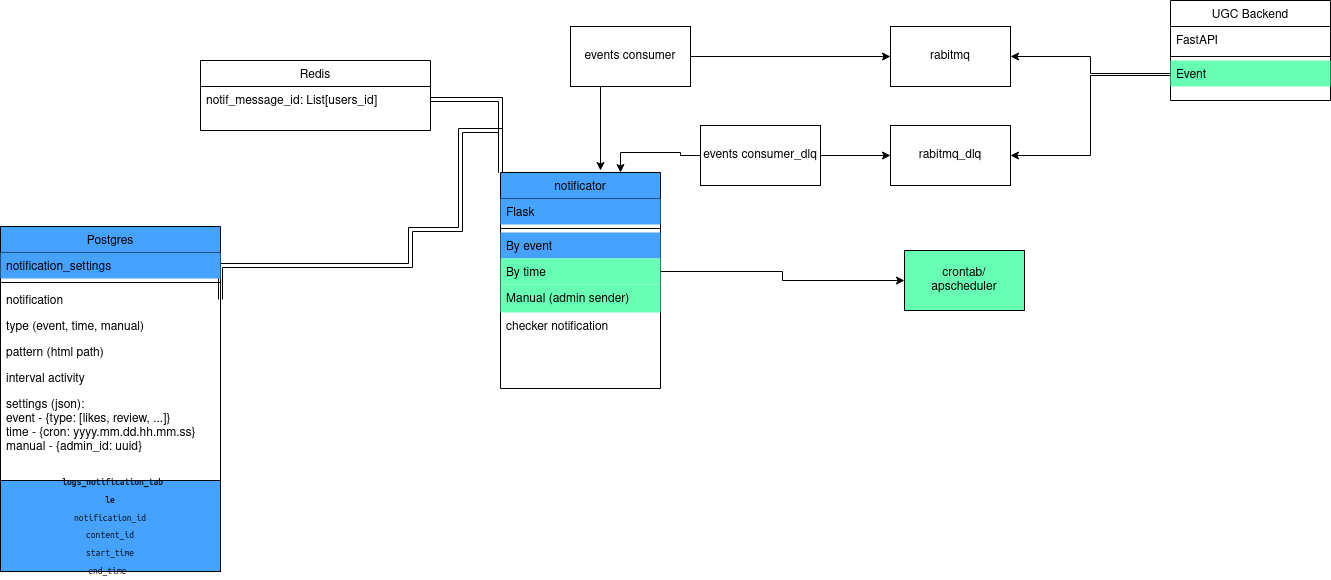

The diagram above was exported from draw.io. Its source (the exported page's mxGraphModel, read from the mxfile embedded in the PNG):
<mxGraphModel dx="1514" dy="944" grid="1" gridSize="10" guides="1" tooltips="1" connect="1" arrows="1" fold="1" page="1" pageScale="1" pageWidth="827" pageHeight="1169" math="0" shadow="0">
  <root>
    <mxCell id="WIyWlLk6GJQsqaUBKTNV-0" />
    <mxCell id="WIyWlLk6GJQsqaUBKTNV-1" parent="WIyWlLk6GJQsqaUBKTNV-0" />
    <mxCell id="oXzIRPWj1clB41x3ZmVq-0" value="notificator&#10;" style="swimlane;fontStyle=0;align=center;verticalAlign=top;childLayout=stackLayout;horizontal=1;startSize=26;horizontalStack=0;resizeParent=1;resizeLast=0;collapsible=1;marginBottom=0;rounded=0;shadow=0;strokeWidth=1;fillColor=#45A2FF;" parent="WIyWlLk6GJQsqaUBKTNV-1" vertex="1">
      <mxGeometry x="1250" y="212" width="160" height="216" as="geometry">
        <mxRectangle x="550" y="140" width="160" height="26" as="alternateBounds" />
      </mxGeometry>
    </mxCell>
    <mxCell id="oXzIRPWj1clB41x3ZmVq-1" value="Flask" style="text;align=left;verticalAlign=top;spacingLeft=4;spacingRight=4;overflow=hidden;rotatable=0;points=[[0,0.5],[1,0.5]];portConstraint=eastwest;fillColor=#45A2FF;" parent="oXzIRPWj1clB41x3ZmVq-0" vertex="1">
      <mxGeometry y="26" width="160" height="26" as="geometry" />
    </mxCell>
    <mxCell id="oXzIRPWj1clB41x3ZmVq-6" value="" style="line;html=1;strokeWidth=1;align=left;verticalAlign=middle;spacingTop=-1;spacingLeft=3;spacingRight=3;rotatable=0;labelPosition=right;points=[];portConstraint=eastwest;" parent="oXzIRPWj1clB41x3ZmVq-0" vertex="1">
      <mxGeometry y="52" width="160" height="8" as="geometry" />
    </mxCell>
    <mxCell id="oXzIRPWj1clB41x3ZmVq-8" value="By event" style="text;align=left;verticalAlign=top;spacingLeft=4;spacingRight=4;overflow=hidden;rotatable=0;points=[[0,0.5],[1,0.5]];portConstraint=eastwest;fillColor=#45A2FF;" parent="oXzIRPWj1clB41x3ZmVq-0" vertex="1">
      <mxGeometry y="60" width="160" height="26" as="geometry" />
    </mxCell>
    <mxCell id="oXzIRPWj1clB41x3ZmVq-9" value="By time" style="text;align=left;verticalAlign=top;spacingLeft=4;spacingRight=4;overflow=hidden;rotatable=0;points=[[0,0.5],[1,0.5]];portConstraint=eastwest;fillColor=#66FFB3;" parent="oXzIRPWj1clB41x3ZmVq-0" vertex="1">
      <mxGeometry y="86" width="160" height="26" as="geometry" />
    </mxCell>
    <mxCell id="oXzIRPWj1clB41x3ZmVq-10" value="Manual (admin sender)" style="text;align=left;verticalAlign=top;spacingLeft=4;spacingRight=4;overflow=hidden;rotatable=0;points=[[0,0.5],[1,0.5]];portConstraint=eastwest;fillColor=#66FFB3;" parent="oXzIRPWj1clB41x3ZmVq-0" vertex="1">
      <mxGeometry y="112" width="160" height="28" as="geometry" />
    </mxCell>
    <mxCell id="oXzIRPWj1clB41x3ZmVq-42" value="checker notification" style="text;align=left;verticalAlign=top;spacingLeft=4;spacingRight=4;overflow=hidden;rotatable=0;points=[[0,0.5],[1,0.5]];portConstraint=eastwest;" parent="oXzIRPWj1clB41x3ZmVq-0" vertex="1">
      <mxGeometry y="140" width="160" height="26" as="geometry" />
    </mxCell>
    <mxCell id="oXzIRPWj1clB41x3ZmVq-11" value="crontab/&lt;br&gt;apscheduler" style="rounded=0;whiteSpace=wrap;html=1;fillColor=#66FFB3;" parent="WIyWlLk6GJQsqaUBKTNV-1" vertex="1">
      <mxGeometry x="1654" y="290" width="120" height="60" as="geometry" />
    </mxCell>
    <mxCell id="oXzIRPWj1clB41x3ZmVq-13" style="edgeStyle=orthogonalEdgeStyle;rounded=0;orthogonalLoop=1;jettySize=auto;html=1;entryX=0;entryY=0.5;entryDx=0;entryDy=0;" parent="WIyWlLk6GJQsqaUBKTNV-1" source="oXzIRPWj1clB41x3ZmVq-9" target="oXzIRPWj1clB41x3ZmVq-11" edge="1">
      <mxGeometry relative="1" as="geometry" />
    </mxCell>
    <mxCell id="oXzIRPWj1clB41x3ZmVq-15" value="rabitmq" style="rounded=0;whiteSpace=wrap;html=1;" parent="WIyWlLk6GJQsqaUBKTNV-1" vertex="1">
      <mxGeometry x="1640" y="66" width="120" height="60" as="geometry" />
    </mxCell>
    <mxCell id="oXzIRPWj1clB41x3ZmVq-16" style="edgeStyle=orthogonalEdgeStyle;rounded=0;orthogonalLoop=1;jettySize=auto;html=1;exitX=1;exitY=0.5;exitDx=0;exitDy=0;entryX=0;entryY=0.5;entryDx=0;entryDy=0;" parent="WIyWlLk6GJQsqaUBKTNV-1" source="J4FH4XJpbIowLXP31mT4-0" target="oXzIRPWj1clB41x3ZmVq-15" edge="1">
      <mxGeometry relative="1" as="geometry" />
    </mxCell>
    <mxCell id="H-mmJcnQUszS6N4VdVZG-2" style="edgeStyle=orthogonalEdgeStyle;rounded=0;orthogonalLoop=1;jettySize=auto;html=1;exitX=0;exitY=0.75;exitDx=0;exitDy=0;entryX=1;entryY=0.5;entryDx=0;entryDy=0;" edge="1" parent="WIyWlLk6GJQsqaUBKTNV-1" source="oXzIRPWj1clB41x3ZmVq-17" target="H-mmJcnQUszS6N4VdVZG-0">
      <mxGeometry relative="1" as="geometry" />
    </mxCell>
    <mxCell id="oXzIRPWj1clB41x3ZmVq-17" value="UGC Backend" style="swimlane;fontStyle=0;align=center;verticalAlign=top;childLayout=stackLayout;horizontal=1;startSize=26;horizontalStack=0;resizeParent=1;resizeLast=0;collapsible=1;marginBottom=0;rounded=0;shadow=0;strokeWidth=1;" parent="WIyWlLk6GJQsqaUBKTNV-1" vertex="1">
      <mxGeometry x="1920" y="40" width="160" height="100" as="geometry">
        <mxRectangle x="550" y="140" width="160" height="26" as="alternateBounds" />
      </mxGeometry>
    </mxCell>
    <mxCell id="oXzIRPWj1clB41x3ZmVq-18" value="FastAPI" style="text;align=left;verticalAlign=top;spacingLeft=4;spacingRight=4;overflow=hidden;rotatable=0;points=[[0,0.5],[1,0.5]];portConstraint=eastwest;" parent="oXzIRPWj1clB41x3ZmVq-17" vertex="1">
      <mxGeometry y="26" width="160" height="26" as="geometry" />
    </mxCell>
    <mxCell id="oXzIRPWj1clB41x3ZmVq-19" value="" style="line;html=1;strokeWidth=1;align=left;verticalAlign=middle;spacingTop=-1;spacingLeft=3;spacingRight=3;rotatable=0;labelPosition=right;points=[];portConstraint=eastwest;" parent="oXzIRPWj1clB41x3ZmVq-17" vertex="1">
      <mxGeometry y="52" width="160" height="8" as="geometry" />
    </mxCell>
    <mxCell id="oXzIRPWj1clB41x3ZmVq-22" value="Event" style="text;align=left;verticalAlign=top;spacingLeft=4;spacingRight=4;overflow=hidden;rotatable=0;points=[[0,0.5],[1,0.5]];portConstraint=eastwest;fillColor=#66FFB3;" parent="oXzIRPWj1clB41x3ZmVq-17" vertex="1">
      <mxGeometry y="60" width="160" height="26" as="geometry" />
    </mxCell>
    <mxCell id="oXzIRPWj1clB41x3ZmVq-23" style="edgeStyle=orthogonalEdgeStyle;rounded=0;orthogonalLoop=1;jettySize=auto;html=1;exitX=0;exitY=0.5;exitDx=0;exitDy=0;entryX=1;entryY=0.5;entryDx=0;entryDy=0;" parent="WIyWlLk6GJQsqaUBKTNV-1" source="oXzIRPWj1clB41x3ZmVq-22" target="oXzIRPWj1clB41x3ZmVq-15" edge="1">
      <mxGeometry relative="1" as="geometry" />
    </mxCell>
    <mxCell id="oXzIRPWj1clB41x3ZmVq-25" style="edgeStyle=orthogonalEdgeStyle;rounded=0;orthogonalLoop=1;jettySize=auto;html=1;exitX=1;exitY=0.5;exitDx=0;exitDy=0;shape=link;entryX=0;entryY=0;entryDx=0;entryDy=0;" parent="WIyWlLk6GJQsqaUBKTNV-1" source="oXzIRPWj1clB41x3ZmVq-36" target="oXzIRPWj1clB41x3ZmVq-0" edge="1">
      <mxGeometry relative="1" as="geometry">
        <mxPoint x="1110" y="300" as="sourcePoint" />
        <Array as="points">
          <mxPoint x="970" y="305" />
          <mxPoint x="1160" y="305" />
          <mxPoint x="1160" y="269" />
          <mxPoint x="1210" y="269" />
          <mxPoint x="1210" y="170" />
        </Array>
      </mxGeometry>
    </mxCell>
    <mxCell id="oXzIRPWj1clB41x3ZmVq-28" value="Redis" style="swimlane;fontStyle=0;align=center;verticalAlign=top;childLayout=stackLayout;horizontal=1;startSize=26;horizontalStack=0;resizeParent=1;resizeLast=0;collapsible=1;marginBottom=0;rounded=0;shadow=0;strokeWidth=1;" parent="WIyWlLk6GJQsqaUBKTNV-1" vertex="1">
      <mxGeometry x="950" y="100" width="230" height="70" as="geometry">
        <mxRectangle x="550" y="140" width="160" height="26" as="alternateBounds" />
      </mxGeometry>
    </mxCell>
    <mxCell id="oXzIRPWj1clB41x3ZmVq-31" value="notif_message_id: List[users_id]" style="text;align=left;verticalAlign=top;spacingLeft=4;spacingRight=4;overflow=hidden;rotatable=0;points=[[0,0.5],[1,0.5]];portConstraint=eastwest;" parent="oXzIRPWj1clB41x3ZmVq-28" vertex="1">
      <mxGeometry y="26" width="230" height="26" as="geometry" />
    </mxCell>
    <mxCell id="oXzIRPWj1clB41x3ZmVq-34" style="edgeStyle=orthogonalEdgeStyle;shape=link;rounded=0;orthogonalLoop=1;jettySize=auto;html=1;exitX=1;exitY=0.5;exitDx=0;exitDy=0;entryX=0;entryY=0;entryDx=0;entryDy=0;" parent="WIyWlLk6GJQsqaUBKTNV-1" source="oXzIRPWj1clB41x3ZmVq-31" target="oXzIRPWj1clB41x3ZmVq-0" edge="1">
      <mxGeometry relative="1" as="geometry" />
    </mxCell>
    <mxCell id="oXzIRPWj1clB41x3ZmVq-35" value="Postgres" style="swimlane;fontStyle=0;align=center;verticalAlign=top;childLayout=stackLayout;horizontal=1;startSize=26;horizontalStack=0;resizeParent=1;resizeLast=0;collapsible=1;marginBottom=0;rounded=0;shadow=0;strokeWidth=1;fillColor=#45A2FF;" parent="WIyWlLk6GJQsqaUBKTNV-1" vertex="1">
      <mxGeometry x="750" y="266" width="220" height="254" as="geometry">
        <mxRectangle x="550" y="140" width="160" height="26" as="alternateBounds" />
      </mxGeometry>
    </mxCell>
    <mxCell id="oXzIRPWj1clB41x3ZmVq-45" value="notification_settings" style="text;align=left;verticalAlign=top;spacingLeft=4;spacingRight=4;overflow=hidden;rotatable=0;points=[[0,0.5],[1,0.5]];portConstraint=eastwest;fillColor=#45A2FF;" parent="oXzIRPWj1clB41x3ZmVq-35" vertex="1">
      <mxGeometry y="26" width="220" height="26" as="geometry" />
    </mxCell>
    <mxCell id="oXzIRPWj1clB41x3ZmVq-44" value="" style="line;html=1;strokeWidth=1;align=left;verticalAlign=middle;spacingTop=-1;spacingLeft=3;spacingRight=3;rotatable=0;labelPosition=right;points=[];portConstraint=eastwest;" parent="oXzIRPWj1clB41x3ZmVq-35" vertex="1">
      <mxGeometry y="52" width="220" height="8" as="geometry" />
    </mxCell>
    <mxCell id="oXzIRPWj1clB41x3ZmVq-36" value="notification" style="text;align=left;verticalAlign=top;spacingLeft=4;spacingRight=4;overflow=hidden;rotatable=0;points=[[0,0.5],[1,0.5]];portConstraint=eastwest;" parent="oXzIRPWj1clB41x3ZmVq-35" vertex="1">
      <mxGeometry y="60" width="220" height="26" as="geometry" />
    </mxCell>
    <mxCell id="oXzIRPWj1clB41x3ZmVq-37" value="type (event, time, manual)" style="text;align=left;verticalAlign=top;spacingLeft=4;spacingRight=4;overflow=hidden;rotatable=0;points=[[0,0.5],[1,0.5]];portConstraint=eastwest;" parent="oXzIRPWj1clB41x3ZmVq-35" vertex="1">
      <mxGeometry y="86" width="220" height="26" as="geometry" />
    </mxCell>
    <mxCell id="oXzIRPWj1clB41x3ZmVq-38" value="pattern (html path)" style="text;align=left;verticalAlign=top;spacingLeft=4;spacingRight=4;overflow=hidden;rotatable=0;points=[[0,0.5],[1,0.5]];portConstraint=eastwest;" parent="oXzIRPWj1clB41x3ZmVq-35" vertex="1">
      <mxGeometry y="112" width="220" height="26" as="geometry" />
    </mxCell>
    <mxCell id="oXzIRPWj1clB41x3ZmVq-43" value="interval activity" style="text;align=left;verticalAlign=top;spacingLeft=4;spacingRight=4;overflow=hidden;rotatable=0;points=[[0,0.5],[1,0.5]];portConstraint=eastwest;" parent="oXzIRPWj1clB41x3ZmVq-35" vertex="1">
      <mxGeometry y="138" width="220" height="26" as="geometry" />
    </mxCell>
    <mxCell id="oXzIRPWj1clB41x3ZmVq-46" value="settings (json):&#10;event - {type: [likes, review, ...]}&#10;time - {cron: yyyy.mm.dd.hh.mm.ss}&#10;manual - {admin_id: uuid}" style="text;align=left;verticalAlign=top;spacingLeft=4;spacingRight=4;overflow=hidden;rotatable=0;points=[[0,0.5],[1,0.5]];portConstraint=eastwest;" parent="oXzIRPWj1clB41x3ZmVq-35" vertex="1">
      <mxGeometry y="164" width="220" height="76" as="geometry" />
    </mxCell>
    <mxCell id="oXzIRPWj1clB41x3ZmVq-41" value="&lt;code style=&quot;display: inline; box-sizing: border-box; min-width: 1.86em; padding: 0.35em 0.55em; border-radius: 4px; font-family: Menlo, &amp;quot;Ubuntu Mono&amp;quot;, consolas, source-code-pro, monospace; font-size: 0.8em; line-height: 1.86em; color: rgba(0, 0, 0, 0.85); background-color: var(--color-background-alternate); box-shadow: inset 0 0 0 1px var(--color-background-glassy-c); word-break: break-word;&quot; class=&quot;code-inline code-inline_theme_light&quot;&gt;&lt;b&gt;logs_notification_table&lt;/b&gt;&lt;br&gt;notification_id&lt;br&gt;content_id&lt;br&gt;start_time&lt;br&gt;end_time&lt;br&gt;&lt;/code&gt;" style="rounded=0;whiteSpace=wrap;html=1;fillColor=#45A2FF;" parent="WIyWlLk6GJQsqaUBKTNV-1" vertex="1">
      <mxGeometry x="750" y="520" width="220" height="91" as="geometry" />
    </mxCell>
    <mxCell id="J4FH4XJpbIowLXP31mT4-1" style="edgeStyle=orthogonalEdgeStyle;rounded=0;orthogonalLoop=1;jettySize=auto;html=1;exitX=0.25;exitY=1;exitDx=0;exitDy=0;" parent="WIyWlLk6GJQsqaUBKTNV-1" source="J4FH4XJpbIowLXP31mT4-0" edge="1">
      <mxGeometry relative="1" as="geometry">
        <mxPoint x="1350" y="210" as="targetPoint" />
      </mxGeometry>
    </mxCell>
    <mxCell id="J4FH4XJpbIowLXP31mT4-0" value="events consumer" style="rounded=0;whiteSpace=wrap;html=1;" parent="WIyWlLk6GJQsqaUBKTNV-1" vertex="1">
      <mxGeometry x="1320" y="66" width="120" height="60" as="geometry" />
    </mxCell>
    <mxCell id="H-mmJcnQUszS6N4VdVZG-0" value="rabitmq_dlq" style="rounded=0;whiteSpace=wrap;html=1;" vertex="1" parent="WIyWlLk6GJQsqaUBKTNV-1">
      <mxGeometry x="1640" y="165" width="120" height="60" as="geometry" />
    </mxCell>
    <mxCell id="H-mmJcnQUszS6N4VdVZG-3" style="edgeStyle=orthogonalEdgeStyle;rounded=0;orthogonalLoop=1;jettySize=auto;html=1;exitX=1;exitY=0.5;exitDx=0;exitDy=0;entryX=0;entryY=0.5;entryDx=0;entryDy=0;" edge="1" parent="WIyWlLk6GJQsqaUBKTNV-1" source="H-mmJcnQUszS6N4VdVZG-1" target="H-mmJcnQUszS6N4VdVZG-0">
      <mxGeometry relative="1" as="geometry" />
    </mxCell>
    <mxCell id="H-mmJcnQUszS6N4VdVZG-4" style="edgeStyle=orthogonalEdgeStyle;rounded=0;orthogonalLoop=1;jettySize=auto;html=1;exitX=0;exitY=0.5;exitDx=0;exitDy=0;entryX=0.75;entryY=0;entryDx=0;entryDy=0;" edge="1" parent="WIyWlLk6GJQsqaUBKTNV-1" source="H-mmJcnQUszS6N4VdVZG-1" target="oXzIRPWj1clB41x3ZmVq-0">
      <mxGeometry relative="1" as="geometry" />
    </mxCell>
    <mxCell id="H-mmJcnQUszS6N4VdVZG-1" value="events consumer_dlq" style="rounded=0;whiteSpace=wrap;html=1;" vertex="1" parent="WIyWlLk6GJQsqaUBKTNV-1">
      <mxGeometry x="1450" y="165" width="120" height="60" as="geometry" />
    </mxCell>
  </root>
</mxGraphModel>